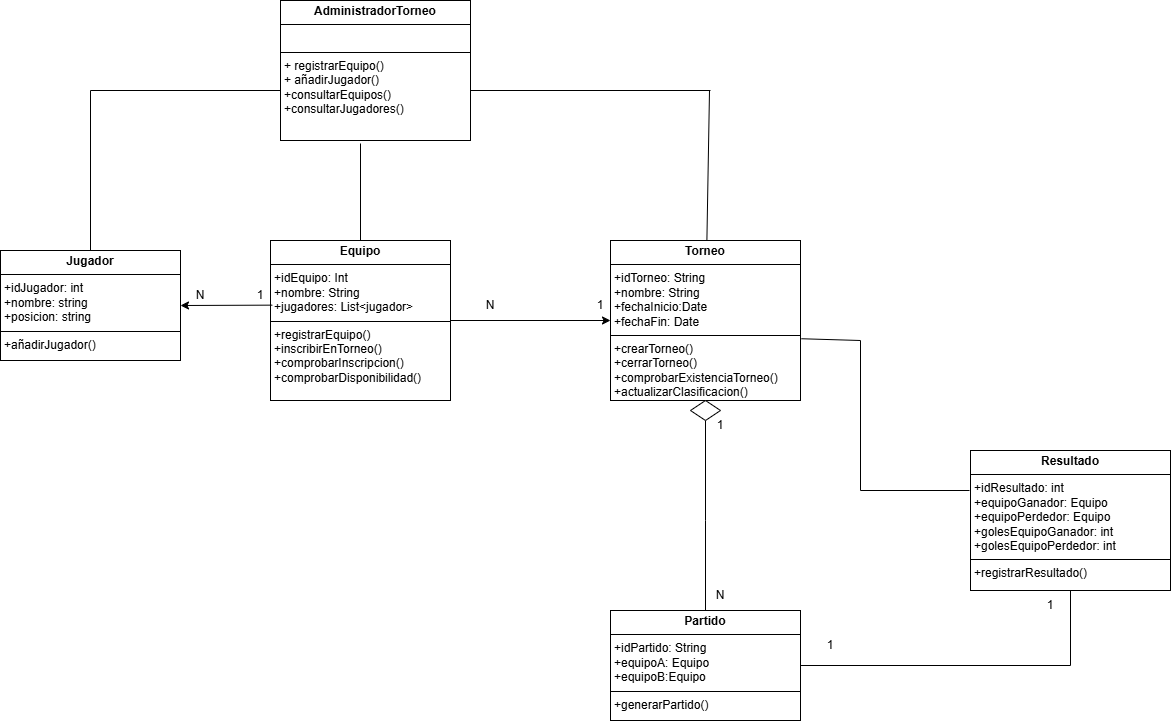

The diagram above was exported from draw.io. Its source (the exported page's mxGraphModel, read from the mxfile embedded in the PNG):
<mxGraphModel dx="2535" dy="1872" grid="1" gridSize="10" guides="1" tooltips="1" connect="1" arrows="1" fold="1" page="1" pageScale="1" pageWidth="827" pageHeight="1169" math="0" shadow="0">
  <root>
    <mxCell id="0" />
    <mxCell id="1" parent="0" />
    <mxCell id="HBo5HUoU4kzA7BUnUqi8-2" value="&lt;p style=&quot;margin:0px;margin-top:4px;text-align:center;&quot;&gt;&lt;b style=&quot;&quot;&gt;AdministradorTorneo&lt;/b&gt;&lt;/p&gt;&lt;hr size=&quot;1&quot; style=&quot;border-style:solid;&quot;&gt;&lt;p style=&quot;margin:0px;margin-left:4px;&quot;&gt;&lt;br&gt;&lt;/p&gt;&lt;hr size=&quot;1&quot; style=&quot;border-style:solid;&quot;&gt;&lt;p style=&quot;margin:0px;margin-left:4px;&quot;&gt;+ registrarEquipo()&lt;br&gt;+ añadirJugador()&lt;/p&gt;&lt;p style=&quot;margin:0px;margin-left:4px;&quot;&gt;+consultarEquipos()&lt;/p&gt;&lt;p style=&quot;margin:0px;margin-left:4px;&quot;&gt;+consultarJugadores()&lt;/p&gt;" style="verticalAlign=top;align=left;overflow=fill;html=1;whiteSpace=wrap;" parent="1" vertex="1">
      <mxGeometry x="-370" y="-10" width="190" height="140" as="geometry" />
    </mxCell>
    <mxCell id="HBo5HUoU4kzA7BUnUqi8-3" value="&lt;p style=&quot;margin:0px;margin-top:4px;text-align:center;&quot;&gt;&lt;b style=&quot;&quot;&gt;Torneo&lt;/b&gt;&lt;/p&gt;&lt;hr size=&quot;1&quot; style=&quot;border-style:solid;&quot;&gt;&lt;p style=&quot;margin:0px;margin-left:4px;&quot;&gt;+idTorneo: String&lt;/p&gt;&lt;p style=&quot;margin:0px;margin-left:4px;&quot;&gt;+nombre: String&lt;/p&gt;&lt;p style=&quot;margin:0px;margin-left:4px;&quot;&gt;+fechaInicio:Date&lt;/p&gt;&lt;p style=&quot;margin:0px;margin-left:4px;&quot;&gt;+fechaFin: Date&lt;/p&gt;&lt;hr size=&quot;1&quot; style=&quot;border-style:solid;&quot;&gt;&lt;p style=&quot;margin:0px;margin-left:4px;&quot;&gt;+crearTorneo()&lt;br&gt;+cerrarTorneo()&lt;/p&gt;&lt;p style=&quot;margin:0px;margin-left:4px;&quot;&gt;+comprobarExistenciaTorneo()&lt;/p&gt;&lt;p style=&quot;margin:0px;margin-left:4px;&quot;&gt;+actualizarClasificacion()&lt;/p&gt;" style="verticalAlign=top;align=left;overflow=fill;html=1;whiteSpace=wrap;" parent="1" vertex="1">
      <mxGeometry x="-40" y="230" width="190" height="160" as="geometry" />
    </mxCell>
    <mxCell id="LpAdt7y-kA3YIcLK8g2P-2" value="&lt;p style=&quot;margin:0px;margin-top:4px;text-align:center;&quot;&gt;&lt;b&gt;Partido&lt;/b&gt;&lt;/p&gt;&lt;hr size=&quot;1&quot; style=&quot;border-style:solid;&quot;&gt;&lt;p style=&quot;margin:0px;margin-left:4px;&quot;&gt;+idPartido: String&lt;/p&gt;&lt;p style=&quot;margin:0px;margin-left:4px;&quot;&gt;+equipoA: Equipo&lt;/p&gt;&lt;p style=&quot;margin:0px;margin-left:4px;&quot;&gt;+equipoB:Equipo&lt;/p&gt;&lt;hr size=&quot;1&quot; style=&quot;border-style:solid;&quot;&gt;&lt;p style=&quot;margin:0px;margin-left:4px;&quot;&gt;+generarPartido()&lt;br&gt;&lt;/p&gt;" style="verticalAlign=top;align=left;overflow=fill;html=1;whiteSpace=wrap;" parent="1" vertex="1">
      <mxGeometry x="-40" y="600" width="190" height="110" as="geometry" />
    </mxCell>
    <mxCell id="LpAdt7y-kA3YIcLK8g2P-3" value="&lt;p style=&quot;margin:0px;margin-top:4px;text-align:center;&quot;&gt;&lt;b&gt;Equipo&lt;/b&gt;&lt;/p&gt;&lt;hr size=&quot;1&quot; style=&quot;border-style:solid;&quot;&gt;&lt;p style=&quot;margin:0px;margin-left:4px;&quot;&gt;+idEquipo: Int&lt;/p&gt;&lt;p style=&quot;margin:0px;margin-left:4px;&quot;&gt;+nombre: String&lt;/p&gt;&lt;p style=&quot;margin:0px;margin-left:4px;&quot;&gt;+jugadores: List&amp;lt;jugador&amp;gt;&lt;/p&gt;&lt;hr size=&quot;1&quot; style=&quot;border-style:solid;&quot;&gt;&lt;p style=&quot;margin:0px;margin-left:4px;&quot;&gt;+registrarEquipo()&lt;/p&gt;&lt;p style=&quot;margin:0px;margin-left:4px;&quot;&gt;+inscribirEnTorneo()&lt;/p&gt;&lt;p style=&quot;margin:0px;margin-left:4px;&quot;&gt;+comprobarInscripcion()&lt;/p&gt;&lt;p style=&quot;margin:0px;margin-left:4px;&quot;&gt;+comprobarDisponibilidad()&lt;/p&gt;&lt;p style=&quot;margin:0px;margin-left:4px;&quot;&gt;&lt;br&gt;&lt;/p&gt;" style="verticalAlign=top;align=left;overflow=fill;html=1;whiteSpace=wrap;" parent="1" vertex="1">
      <mxGeometry x="-380" y="230" width="180" height="160" as="geometry" />
    </mxCell>
    <mxCell id="LpAdt7y-kA3YIcLK8g2P-4" value="&lt;p style=&quot;margin:0px;margin-top:4px;text-align:center;&quot;&gt;&lt;b&gt;Jugador&lt;/b&gt;&lt;/p&gt;&lt;hr size=&quot;1&quot; style=&quot;border-style:solid;&quot;&gt;&lt;p style=&quot;margin:0px;margin-left:4px;&quot;&gt;+idJugador: int&lt;/p&gt;&lt;p style=&quot;margin:0px;margin-left:4px;&quot;&gt;+nombre: string&lt;/p&gt;&lt;p style=&quot;margin:0px;margin-left:4px;&quot;&gt;+posicion: string&lt;/p&gt;&lt;hr size=&quot;1&quot; style=&quot;border-style:solid;&quot;&gt;&lt;p style=&quot;margin:0px;margin-left:4px;&quot;&gt;&lt;span style=&quot;background-color: transparent; color: light-dark(rgb(0, 0, 0), rgb(255, 255, 255));&quot;&gt;+añadirJugador()&lt;/span&gt;&lt;/p&gt;" style="verticalAlign=top;align=left;overflow=fill;html=1;whiteSpace=wrap;" parent="1" vertex="1">
      <mxGeometry x="-650" y="240" width="180" height="110" as="geometry" />
    </mxCell>
    <mxCell id="LpAdt7y-kA3YIcLK8g2P-6" value="" style="endArrow=classic;html=1;rounded=0;exitX=1;exitY=0.5;exitDx=0;exitDy=0;entryX=0;entryY=0.5;entryDx=0;entryDy=0;" parent="1" source="LpAdt7y-kA3YIcLK8g2P-3" target="HBo5HUoU4kzA7BUnUqi8-3" edge="1">
      <mxGeometry width="50" height="50" relative="1" as="geometry">
        <mxPoint x="10" y="500" as="sourcePoint" />
        <mxPoint x="40" y="392" as="targetPoint" />
      </mxGeometry>
    </mxCell>
    <mxCell id="LpAdt7y-kA3YIcLK8g2P-9" value="1" style="text;html=1;align=center;verticalAlign=middle;whiteSpace=wrap;rounded=0;" parent="1" vertex="1">
      <mxGeometry x="-80" y="280" width="60" height="30" as="geometry" />
    </mxCell>
    <mxCell id="LpAdt7y-kA3YIcLK8g2P-10" value="N" style="text;html=1;align=center;verticalAlign=middle;whiteSpace=wrap;rounded=0;" parent="1" vertex="1">
      <mxGeometry x="-190" y="280" width="60" height="30" as="geometry" />
    </mxCell>
    <mxCell id="LpAdt7y-kA3YIcLK8g2P-14" value="" style="endArrow=none;html=1;rounded=0;exitX=0.5;exitY=1;exitDx=0;exitDy=0;entryX=0.5;entryY=0;entryDx=0;entryDy=0;" parent="1" source="LpAdt7y-kA3YIcLK8g2P-18" target="LpAdt7y-kA3YIcLK8g2P-2" edge="1">
      <mxGeometry width="50" height="50" relative="1" as="geometry">
        <mxPoint x="150" y="285.87" as="sourcePoint" />
        <mxPoint x="120" y="510" as="targetPoint" />
        <Array as="points">
          <mxPoint x="55" y="510" />
        </Array>
      </mxGeometry>
    </mxCell>
    <mxCell id="LpAdt7y-kA3YIcLK8g2P-15" value="1" style="text;html=1;align=center;verticalAlign=middle;whiteSpace=wrap;rounded=0;" parent="1" vertex="1">
      <mxGeometry x="40" y="400" width="60" height="30" as="geometry" />
    </mxCell>
    <mxCell id="LpAdt7y-kA3YIcLK8g2P-16" value="N" style="text;html=1;align=center;verticalAlign=middle;whiteSpace=wrap;rounded=0;" parent="1" vertex="1">
      <mxGeometry x="40" y="570" width="60" height="30" as="geometry" />
    </mxCell>
    <mxCell id="LpAdt7y-kA3YIcLK8g2P-18" value="" style="rhombus;whiteSpace=wrap;html=1;" parent="1" vertex="1">
      <mxGeometry x="40" y="390" width="30" height="20" as="geometry" />
    </mxCell>
    <mxCell id="LpAdt7y-kA3YIcLK8g2P-20" value="" style="endArrow=none;html=1;rounded=0;" parent="1" edge="1">
      <mxGeometry width="50" height="50" relative="1" as="geometry">
        <mxPoint x="-180" y="80" as="sourcePoint" />
        <mxPoint x="60" y="80" as="targetPoint" />
      </mxGeometry>
    </mxCell>
    <mxCell id="LpAdt7y-kA3YIcLK8g2P-25" value="&lt;p style=&quot;margin:0px;margin-top:4px;text-align:center;&quot;&gt;&lt;b&gt;Resultado&lt;/b&gt;&lt;/p&gt;&lt;hr size=&quot;1&quot; style=&quot;border-style:solid;&quot;&gt;&lt;p style=&quot;margin:0px;margin-left:4px;&quot;&gt;+idResultado: int&lt;/p&gt;&lt;p style=&quot;margin:0px;margin-left:4px;&quot;&gt;&lt;span style=&quot;background-color: transparent; color: light-dark(rgb(0, 0, 0), rgb(255, 255, 255));&quot;&gt;+equipoGanador: Equipo&lt;/span&gt;&lt;/p&gt;&lt;p style=&quot;margin:0px;margin-left:4px;&quot;&gt;&lt;span style=&quot;background-color: transparent; color: light-dark(rgb(0, 0, 0), rgb(255, 255, 255));&quot;&gt;+equipoPerdedor: Equipo&lt;/span&gt;&lt;/p&gt;&lt;p style=&quot;margin:0px;margin-left:4px;&quot;&gt;&lt;span style=&quot;background-color: transparent; color: light-dark(rgb(0, 0, 0), rgb(255, 255, 255));&quot;&gt;+golesEquipoGanador: int&lt;/span&gt;&lt;/p&gt;&lt;p style=&quot;margin:0px;margin-left:4px;&quot;&gt;&lt;span style=&quot;background-color: transparent; color: light-dark(rgb(0, 0, 0), rgb(255, 255, 255));&quot;&gt;+golesEquipoPerdedor: int&lt;/span&gt;&lt;/p&gt;&lt;hr size=&quot;1&quot; style=&quot;border-style:solid;&quot;&gt;&lt;p style=&quot;margin:0px;margin-left:4px;&quot;&gt;+registrarResultado()&lt;/p&gt;" style="verticalAlign=top;align=left;overflow=fill;html=1;whiteSpace=wrap;" parent="1" vertex="1">
      <mxGeometry x="320" y="440" width="200" height="140" as="geometry" />
    </mxCell>
    <mxCell id="LpAdt7y-kA3YIcLK8g2P-26" value="" style="endArrow=none;html=1;rounded=0;exitX=1.005;exitY=0.614;exitDx=0;exitDy=0;exitPerimeter=0;" parent="1" source="HBo5HUoU4kzA7BUnUqi8-3" edge="1">
      <mxGeometry width="50" height="50" relative="1" as="geometry">
        <mxPoint x="370" y="590" as="sourcePoint" />
        <mxPoint x="210" y="480" as="targetPoint" />
        <Array as="points">
          <mxPoint x="210" y="330" />
        </Array>
      </mxGeometry>
    </mxCell>
    <mxCell id="LpAdt7y-kA3YIcLK8g2P-27" value="" style="endArrow=none;html=1;rounded=0;" parent="1" edge="1">
      <mxGeometry width="50" height="50" relative="1" as="geometry">
        <mxPoint x="210" y="480" as="sourcePoint" />
        <mxPoint x="319" y="480" as="targetPoint" />
      </mxGeometry>
    </mxCell>
    <mxCell id="LpAdt7y-kA3YIcLK8g2P-28" value="" style="endArrow=none;html=1;rounded=0;exitX=1;exitY=0.5;exitDx=0;exitDy=0;entryX=0.5;entryY=1;entryDx=0;entryDy=0;" parent="1" source="LpAdt7y-kA3YIcLK8g2P-2" target="LpAdt7y-kA3YIcLK8g2P-25" edge="1">
      <mxGeometry width="50" height="50" relative="1" as="geometry">
        <mxPoint x="370" y="590" as="sourcePoint" />
        <mxPoint x="420" y="650" as="targetPoint" />
        <Array as="points">
          <mxPoint x="420" y="655" />
        </Array>
      </mxGeometry>
    </mxCell>
    <mxCell id="LpAdt7y-kA3YIcLK8g2P-29" value="" style="endArrow=none;html=1;rounded=0;" parent="1" source="HBo5HUoU4kzA7BUnUqi8-3" edge="1">
      <mxGeometry width="50" height="50" relative="1" as="geometry">
        <mxPoint x="400" y="390" as="sourcePoint" />
        <mxPoint x="59" y="80" as="targetPoint" />
      </mxGeometry>
    </mxCell>
    <mxCell id="LpAdt7y-kA3YIcLK8g2P-30" value="1" style="text;html=1;align=center;verticalAlign=middle;whiteSpace=wrap;rounded=0;" parent="1" vertex="1">
      <mxGeometry x="150" y="620" width="60" height="30" as="geometry" />
    </mxCell>
    <mxCell id="LpAdt7y-kA3YIcLK8g2P-31" value="1" style="text;html=1;align=center;verticalAlign=middle;whiteSpace=wrap;rounded=0;" parent="1" vertex="1">
      <mxGeometry x="370" y="580" width="60" height="30" as="geometry" />
    </mxCell>
    <mxCell id="Z9u4hNx--lZhfF7sA7Hd-1" value="" style="endArrow=none;html=1;rounded=0;exitX=0.5;exitY=0;exitDx=0;exitDy=0;" edge="1" parent="1" source="LpAdt7y-kA3YIcLK8g2P-4">
      <mxGeometry width="50" height="50" relative="1" as="geometry">
        <mxPoint x="140" y="440" as="sourcePoint" />
        <mxPoint x="-560" y="80" as="targetPoint" />
      </mxGeometry>
    </mxCell>
    <mxCell id="Z9u4hNx--lZhfF7sA7Hd-2" value="" style="endArrow=none;html=1;rounded=0;" edge="1" parent="1">
      <mxGeometry width="50" height="50" relative="1" as="geometry">
        <mxPoint x="-560" y="80" as="sourcePoint" />
        <mxPoint x="-370" y="80" as="targetPoint" />
      </mxGeometry>
    </mxCell>
    <mxCell id="Z9u4hNx--lZhfF7sA7Hd-3" value="" style="endArrow=none;html=1;rounded=0;exitX=0.5;exitY=0;exitDx=0;exitDy=0;" edge="1" parent="1" source="LpAdt7y-kA3YIcLK8g2P-3">
      <mxGeometry width="50" height="50" relative="1" as="geometry">
        <mxPoint x="140" y="290" as="sourcePoint" />
        <mxPoint x="-290" y="133" as="targetPoint" />
      </mxGeometry>
    </mxCell>
    <mxCell id="Z9u4hNx--lZhfF7sA7Hd-4" value="" style="endArrow=classic;html=1;rounded=0;entryX=1;entryY=0.5;entryDx=0;entryDy=0;exitX=0.01;exitY=0.404;exitDx=0;exitDy=0;exitPerimeter=0;" edge="1" parent="1" source="LpAdt7y-kA3YIcLK8g2P-3" target="LpAdt7y-kA3YIcLK8g2P-4">
      <mxGeometry width="50" height="50" relative="1" as="geometry">
        <mxPoint x="140" y="290" as="sourcePoint" />
        <mxPoint x="190" y="240" as="targetPoint" />
      </mxGeometry>
    </mxCell>
    <mxCell id="Z9u4hNx--lZhfF7sA7Hd-5" value="1" style="text;html=1;align=center;verticalAlign=middle;whiteSpace=wrap;rounded=0;" vertex="1" parent="1">
      <mxGeometry x="-420" y="270" width="60" height="30" as="geometry" />
    </mxCell>
    <mxCell id="Z9u4hNx--lZhfF7sA7Hd-6" value="N" style="text;html=1;align=center;verticalAlign=middle;whiteSpace=wrap;rounded=0;" vertex="1" parent="1">
      <mxGeometry x="-480" y="270" width="60" height="30" as="geometry" />
    </mxCell>
  </root>
</mxGraphModel>